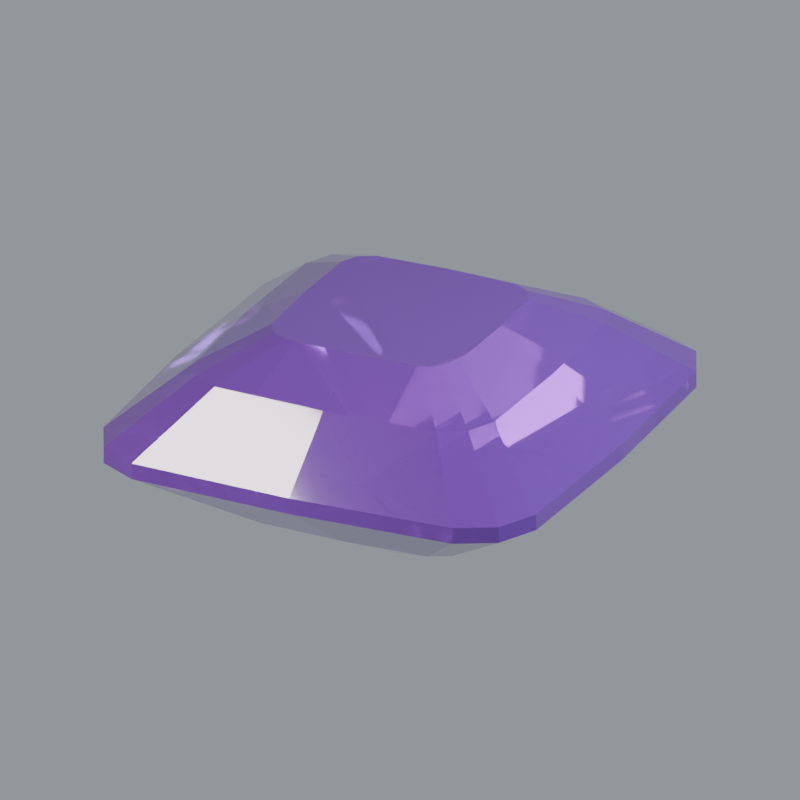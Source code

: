 # Source: stone-amethyst.blend  (saved by Blender 5.2.44; exported with 4.5.12 LTS)
import bpy
from mathutils import Matrix  # noqa: F401  (used for matrix-valued properties, if any)

bpy.ops.wm.read_factory_settings(use_empty=True)
scene = bpy.context.scene
scene.name = 'Scene'

# ---- materials (node trees are filled in below, after node groups)
mat_surface_primary = bpy.data.materials.new('Surface primary')
mat_surface_primary.diffuse_color = (0.1746, 0.04667, 0.3325, 1.0)

# ---- material node trees
mat_surface_primary.use_nodes = True; mat_surface_primary.node_tree.nodes.clear()
_N = mat_surface_primary.node_tree.nodes; _L = mat_surface_primary.node_tree.links
n0 = _N.new('ShaderNodeBsdfPrincipled'); n0.name = 'Principled BSDF'; n0.location = (-200, 100)
n0.inputs[0].default_value = (0.1746, 0.04667, 0.3325, 1.0)
n0.inputs[2].default_value = 0.055
n0.inputs[3].default_value = 1.77
n0.inputs[10].default_value = 0.005
n0.inputs[18].default_value = 0.68
n0.inputs[19].default_value = 0.32
n0.inputs[20].default_value = 0.12
n1 = _N.new('ShaderNodeOutputMaterial'); n1.name = 'Material Output'; n1.location = (200, 100)
_L.new(n0.outputs[0], n1.inputs[0])
n1.is_active_output = True

# ---- world
world_studio_world = bpy.data.worlds.new('Studio world'); scene.world = world_studio_world
world_studio_world.use_nodes = True; world_studio_world.node_tree.nodes.clear()
_N = world_studio_world.node_tree.nodes; _L = world_studio_world.node_tree.links
n0 = _N.new('ShaderNodeBackground'); n0.name = 'Background'; n0.location = (-200, 100)
n0.inputs[0].default_value = (0.55, 0.6, 0.65, 1.0)
n0.inputs[1].default_value = 0.5
n1 = _N.new('ShaderNodeOutputWorld'); n1.name = 'World Output'; n1.location = (200, 100)
_L.new(n0.outputs[0], n1.inputs[0])
n1.is_active_output = True

# ---- cameras
cam_camera = bpy.data.cameras.new('Camera')
cam_camera.type = 'ORTHO'
cam_camera.clip_start = 0.01
cam_camera.clip_end = 100.0
cam_camera.lens = 52.0
cam_camera.ortho_scale = 3.25

# ---- lights
light_area = bpy.data.lights.new('Area', 'AREA')
light_area.color = (1.0, 0.94, 0.86)
light_area.energy = 650.0
light_area.shape = 'DISK'
light_area.size = 4.0
light_area.size_y = 1.0
light_area_001 = bpy.data.lights.new('Area.001', 'AREA')
light_area_001.color = (0.82, 0.91, 1.0)
light_area_001.energy = 800.0
light_area_001.shape = 'DISK'
light_area_001.size = 3.0
light_area_001.size_y = 1.0
light_area_002 = bpy.data.lights.new('Area.002', 'AREA')
light_area_002.energy = 180.0
light_area_002.shape = 'DISK'
light_area_002.size = 2.0
light_area_002.size_y = 1.0

# ---- meshes
me_sculpture = bpy.data.meshes.new('Sculpture')
me_sculpture.from_pydata([(0.035, 0.0, -0.64), (0.03407, 0.02651, -0.64), (0.03111, 0.03266, -0.64), (0.02525, 0.03577, -0.64), (1.076e-07, 0.03675, -0.64), (-0.02525, 0.03577, -0.64), (-0.03111, 0.03266, -0.64), (-0.03407, 0.02651, -0.64), (-0.035, 1.429e-07, -0.64), (-0.03407, -0.02651, -0.64), (-0.03111, -0.03266, -0.64), (-0.02525, -0.03577, -0.64), (-1.563e-07, -0.03675, -0.64), (0.02525, -0.03577, -0.64), (0.03111, -0.03266, -0.64), (0.03407, -0.02651, -0.64), (0.52, 0.0, -0.37), (0.5062, 0.3939, -0.37), (0.4622, 0.4853, -0.37), (0.3751, 0.5315, -0.37), (1.598e-06, 0.546, -0.37), (-0.3751, 0.5315, -0.37), (-0.4622, 0.4853, -0.37), (-0.5062, 0.3939, -0.37), (-0.52, 2.124e-06, -0.37), (-0.5062, -0.3939, -0.37), (-0.4622, -0.4853, -0.37), (-0.3751, -0.5315, -0.37), (-2.322e-06, -0.546, -0.37), (0.3751, -0.5315, -0.37), (0.4622, -0.4853, -0.37), (0.5062, -0.3939, -0.37), (1.0, 0.0, -0.035), (0.9734, 0.7575, -0.035), (0.8888, 0.9333, -0.035), (0.7214, 1.022, -0.035), (3.073e-06, 1.05, -0.035), (-0.7214, 1.022, -0.035), (-0.8888, 0.9333, -0.035), (-0.9734, 0.7575, -0.035), (-1.0, 4.084e-06, -0.035), (-0.9734, -0.7575, -0.035), (-0.8888, -0.9333, -0.035), (-0.7214, -1.022, -0.035), (-4.465e-06, -1.05, -0.035), (0.7214, -1.022, -0.035), (0.8888, -0.9333, -0.035), (0.9734, -0.7575, -0.035), (1.0, 0.0, 0.035), (0.9734, 0.7575, 0.035), (0.8888, 0.9333, 0.035), (0.7214, 1.022, 0.035), (3.073e-06, 1.05, 0.035), (-0.7214, 1.022, 0.035), (-0.8888, 0.9333, 0.035), (-0.9734, 0.7575, 0.035), (-1.0, 4.084e-06, 0.035), (-0.9734, -0.7575, 0.035), (-0.8888, -0.9333, 0.035), (-0.7214, -1.022, 0.035), (-4.465e-06, -1.05, 0.035), (0.7214, -1.022, 0.035), (0.8888, -0.9333, 0.035), (0.9734, -0.7575, 0.035), (0.69, 0.0, 0.29), (0.6717, 0.5226, 0.29), (0.6133, 0.644, 0.29), (0.4978, 0.7053, 0.29), (2.12e-06, 0.7245, 0.29), (-0.4978, 0.7053, 0.29), (-0.6133, 0.644, 0.29), (-0.6717, 0.5226, 0.29), (-0.69, 2.818e-06, 0.29), (-0.6717, -0.5226, 0.29), (-0.6133, -0.644, 0.29), (-0.4978, -0.7053, 0.29), (-3.081e-06, -0.7245, 0.29), (0.4978, -0.7053, 0.29), (0.6133, -0.644, 0.29), (0.6717, -0.5226, 0.29), (0.43, 0.0, 0.43), (0.4186, 0.3257, 0.43), (0.3822, 0.4013, 0.43), (0.3102, 0.4395, 0.43), (1.321e-06, 0.4515, 0.43), (-0.3102, 0.4395, 0.43), (-0.3822, 0.4013, 0.43), (-0.4186, 0.3257, 0.43), (-0.43, 1.756e-06, 0.43), (-0.4186, -0.3257, 0.43), (-0.3822, -0.4013, 0.43), (-0.3102, -0.4395, 0.43), (-1.92e-06, -0.4515, 0.43), (0.3102, -0.4395, 0.43), (0.3822, -0.4013, 0.43), (0.4186, -0.3257, 0.43)], [], [(15, 14, 13, 12, 11, 10, 9, 8, 7, 6, 5, 4, 3, 2, 1, 0), (0, 1, 16), (1, 17, 16), (1, 2, 17), (2, 18, 17), (2, 3, 18), (3, 19, 18), (3, 4, 19), (4, 20, 19), (4, 5, 20), (5, 21, 20), (5, 6, 21), (6, 22, 21), (6, 7, 22), (7, 23, 22), (7, 8, 23), (8, 24, 23), (8, 9, 24), (9, 25, 24), (9, 10, 25), (10, 26, 25), (10, 11, 26), (11, 27, 26), (11, 12, 27), (12, 28, 27), (12, 13, 28), (13, 29, 28), (13, 14, 29), (14, 30, 29), (14, 15, 30), (15, 31, 30), (15, 0, 31), (0, 16, 31), (16, 17, 32), (17, 33, 32), (17, 18, 33), (18, 34, 33), (18, 19, 34), (19, 35, 34), (19, 20, 35), (20, 36, 35), (20, 21, 36), (21, 37, 36), (21, 22, 37), (22, 38, 37), (22, 23, 38), (23, 39, 38), (23, 24, 39), (24, 40, 39), (24, 25, 40), (25, 41, 40), (25, 26, 41), (26, 42, 41), (26, 27, 42), (27, 43, 42), (27, 28, 43), (28, 44, 43), (28, 29, 44), (29, 45, 44), (29, 30, 45), (30, 46, 45), (30, 31, 46), (31, 47, 46), (31, 16, 47), (16, 32, 47), (32, 33, 49, 48), (33, 34, 50, 49), (34, 35, 51, 50), (35, 36, 52, 51), (36, 37, 53, 52), (37, 38, 54, 53), (38, 39, 55, 54), (39, 40, 56, 55), (40, 41, 57, 56), (41, 42, 58, 57), (42, 43, 59, 58), (43, 44, 60, 59), (44, 45, 61, 60), (45, 46, 62, 61), (46, 47, 63, 62), (47, 32, 48, 63), (48, 49, 64), (49, 65, 64), (49, 50, 65), (50, 66, 65), (50, 51, 66), (51, 67, 66), (51, 52, 67), (52, 68, 67), (52, 53, 68), (53, 69, 68), (53, 54, 69), (54, 70, 69), (54, 55, 70), (55, 71, 70), (55, 56, 71), (56, 72, 71), (56, 57, 72), (57, 73, 72), (57, 58, 73), (58, 74, 73), (58, 59, 74), (59, 75, 74), (59, 60, 75), (60, 76, 75), (60, 61, 76), (61, 77, 76), (61, 62, 77), (62, 78, 77), (62, 63, 78), (63, 79, 78), (63, 48, 79), (48, 64, 79), (64, 65, 80), (65, 81, 80), (65, 66, 81), (66, 82, 81), (66, 67, 82), (67, 83, 82), (67, 68, 83), (68, 84, 83), (68, 69, 84), (69, 85, 84), (69, 70, 85), (70, 86, 85), (70, 71, 86), (71, 87, 86), (71, 72, 87), (72, 88, 87), (72, 73, 88), (73, 89, 88), (73, 74, 89), (74, 90, 89), (74, 75, 90), (75, 91, 90), (75, 76, 91), (76, 92, 91), (76, 77, 92), (77, 93, 92), (77, 78, 93), (78, 94, 93), (78, 79, 94), (79, 95, 94), (79, 64, 95), (64, 80, 95), (80, 81, 82, 83, 84, 85, 86, 87, 88, 89, 90, 91, 92, 93, 94, 95)])
me_sculpture.materials.append(mat_surface_primary)
me_sculpture.update()

# ---- objects
ob_sculpture = bpy.data.objects.new('Sculpture', me_sculpture)
ob_presentation_camera = bpy.data.objects.new('Presentation camera', cam_camera)
ob_key_softbox = bpy.data.objects.new('Key softbox', light_area)
ob_edge_softbox = bpy.data.objects.new('Edge softbox', light_area_001)
ob_front_strip = bpy.data.objects.new('Front strip', light_area_002)

# ---- transforms, parenting, visibility, modifiers, constraints
ob_sculpture.location = (0.0, 0.0, 0.0)
ob_sculpture.rotation_euler = (0.0, 0.0, 0.1613)
ob_presentation_camera.location = (3.6, -5.2, 3.0)
ob_presentation_camera.rotation_euler = (1.132, -9.023e-08, 0.6055)
ob_key_softbox.location = (-3.0, -4.0, 5.0)
ob_key_softbox.rotation_euler = (0.7854, -7.115e-08, -0.6435)
ob_edge_softbox.location = (4.0, 1.0, 3.0)
ob_edge_softbox.rotation_euler = (0.9418, 5.518e-10, 1.816)
ob_front_strip.location = (0.0, -4.0, 0.5)
ob_front_strip.rotation_euler = (1.446, -0.0, 0.0)

# ---- collection membership
scene.collection.objects.link(ob_sculpture)
scene.collection.objects.link(ob_presentation_camera)
scene.collection.objects.link(ob_key_softbox)
scene.collection.objects.link(ob_edge_softbox)
scene.collection.objects.link(ob_front_strip)

# ---- scene / render settings (as saved in the file)
scene.camera = ob_presentation_camera
scene.frame_start = 1; scene.frame_end = 250; scene.frame_set(1)
scene.render.engine = 'CYCLES'
scene.render.resolution_x = 640
scene.render.resolution_y = 640
scene.render.film_transparent = True
scene.render.bake_bias = 0.0
scene.render.bake_samples = 0
scene.render.compositor_device = 'GPU'
scene.cycles.samples = 28
scene.cycles.max_bounces = 8
scene.cycles.transmission_bounces = 6
scene.eevee.use_volume_custom_range = False
scene.eevee.fast_gi_thickness_near = 0.1
scene.eevee.fast_gi_thickness_far = 0.0
scene.eevee.ray_tracing_options.screen_trace_thickness = 0.1
scene.view_settings.look = 'AgX - Medium High Contrast'
bpy.context.view_layer.update()
